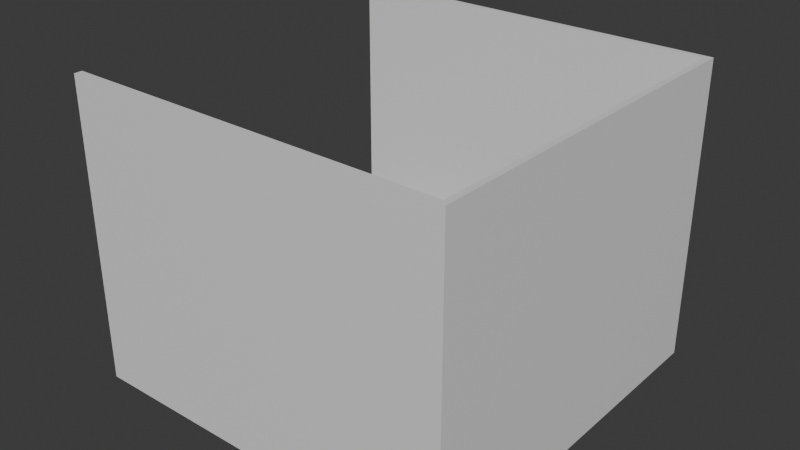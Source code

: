 # Source: clock_face.blend  (saved by Blender 4.4.32; exported with 4.5.12 LTS)
import bpy
from mathutils import Matrix  # noqa: F401  (used for matrix-valued properties, if any)

bpy.ops.wm.read_factory_settings(use_empty=True)
scene = bpy.context.scene
scene.name = 'Scene'

# ---- collections
col_collection = bpy.data.collections.new('Collection'); scene.collection.children.link(col_collection)

# ---- materials (node trees are filled in below, after node groups)
mat_material_002 = bpy.data.materials.new('Material.002')

# ---- material node trees
mat_material_002.use_nodes = True; mat_material_002.node_tree.nodes.clear()
_N = mat_material_002.node_tree.nodes; _L = mat_material_002.node_tree.links
n0 = _N.new('ShaderNodeBsdfPrincipled'); n0.name = 'Principled BSDF'; n0.location = (10, 300)
n1 = _N.new('ShaderNodeOutputMaterial'); n1.name = 'Material Output'; n1.location = (300, 300)
_L.new(n0.outputs[0], n1.inputs[0])
n1.is_active_output = True

# ---- world
world_world = bpy.data.worlds.new('World'); scene.world = world_world
world_world.use_nodes = True; world_world.node_tree.nodes.clear()
_N = world_world.node_tree.nodes; _L = world_world.node_tree.links
n0 = _N.new('ShaderNodeOutputWorld'); n0.name = 'World Output'; n0.location = (300, 300)
n1 = _N.new('ShaderNodeBackground'); n1.name = 'Background'; n1.location = (10, 300)
n1.inputs[0].default_value = (0.05088, 0.05088, 0.05088, 1.0)
_L.new(n1.outputs[0], n0.inputs[0])
n0.is_active_output = True
world_world.color = (0.05088, 0.05088, 0.05088)
world_world.sun_shadow_jitter_overblur = 0.0

# ---- meshes
me_cylinder_008 = bpy.data.meshes.new('Cylinder.008')
me_cylinder_008.from_pydata([(-0.15, 3.367, -4.768e-07), (0.15, 3.328, -4.768e-07), (-0.15, 3.302, -0.6568), (0.15, 3.264, -0.6493), (-0.15, 3.11, -1.288), (0.15, 3.075, -1.274), (-0.15, 2.799, -1.87), (0.15, 2.767, -1.849), (-0.15, 2.381, -2.381), (0.15, 2.353, -2.353), (-0.15, 1.87, -2.799), (0.15, 1.849, -2.767), (-0.15, 1.288, -3.11), (0.15, 1.274, -3.075), (-0.15, 0.6568, -3.302), (0.15, 0.6493, -3.264), (-0.15, -7.451e-09, -3.367), (0.15, -7.451e-09, -3.328), (-0.15, -0.6568, -3.302), (0.15, -0.6493, -3.264), (-0.15, -1.288, -3.11), (0.15, -1.274, -3.075), (-0.15, -1.87, -2.799), (0.15, -1.849, -2.767), (-0.15, -2.381, -2.381), (0.15, -2.353, -2.353), (-0.15, -2.799, -1.87), (0.15, -2.767, -1.849), (-0.15, -3.11, -1.288), (0.15, -3.075, -1.274), (-0.15, -3.302, -0.6568), (0.15, -3.264, -0.6493), (-0.15, -3.367, -4.768e-07), (0.15, -3.328, -4.768e-07), (-0.15, -3.302, 0.6568), (0.15, -3.264, 0.6493), (-0.15, -3.11, 1.288), (0.15, -3.075, 1.274), (-0.15, -2.799, 1.87), (0.15, -2.767, 1.849), (-0.15, -2.381, 2.381), (0.15, -2.353, 2.353), (-0.15, -1.87, 2.799), (0.15, -1.849, 2.767), (-0.15, -1.288, 3.11), (0.15, -1.274, 3.075), (-0.15, -0.6568, 3.302), (0.15, -0.6493, 3.264), (-0.15, -7.451e-09, 3.367), (0.15, -7.451e-09, 3.328), (-0.15, 0.6568, 3.302), (0.15, 0.6493, 3.264), (-0.15, 1.288, 3.11), (0.15, 1.274, 3.075), (-0.15, 1.87, 2.799), (0.15, 1.849, 2.767), (-0.15, 2.381, 2.381), (0.15, 2.353, 2.353), (-0.15, 2.799, 1.87), (0.15, 2.767, 1.849), (-0.15, 3.11, 1.288), (0.15, 3.075, 1.274), (-0.15, 3.302, 0.6568), (0.15, 3.264, 0.6493), (-0.15, 3.5, -4.768e-07), (-0.15, 3.433, -0.6828), (-0.15, 3.234, -1.339), (-0.15, 2.91, -1.944), (-0.15, 2.475, -2.475), (-0.15, 1.944, -2.91), (-0.15, 1.339, -3.234), (-0.15, 0.6828, -3.433), (-0.15, -7.451e-09, -3.5), (-0.15, -0.6828, -3.433), (-0.15, -1.339, -3.234), (-0.15, -1.944, -2.91), (-0.15, -2.475, -2.475), (-0.15, -2.91, -1.944), (-0.15, -3.234, -1.339), (-0.15, -3.433, -0.6828), (-0.15, -3.5, -4.768e-07), (-0.15, -3.433, 0.6828), (-0.15, -3.234, 1.339), (-0.15, -2.91, 1.944), (-0.15, -2.475, 2.475), (-0.15, -1.944, 2.91), (-0.15, -1.339, 3.234), (-0.15, -0.6828, 3.433), (-0.15, -7.451e-09, 3.5), (-0.15, 0.6828, 3.433), (-0.15, 1.339, 3.234), (-0.15, 1.944, 2.91), (-0.15, 2.475, 2.475), (-0.15, 2.91, 1.944), (-0.15, 3.234, 1.339), (-0.15, 3.433, 0.6828), (0.15, 3.433, -0.6828), (0.15, 3.5, -4.768e-07), (0.15, 3.234, -1.339), (0.15, 2.91, -1.944), (0.15, 2.475, -2.475), (0.15, 1.944, -2.91), (0.15, 1.339, -3.234), (0.15, 0.6828, -3.433), (0.15, -7.451e-09, -3.5), (0.15, -0.6828, -3.433), (0.15, -1.339, -3.234), (0.15, -1.944, -2.91), (0.15, -2.475, -2.475), (0.15, -2.91, -1.944), (0.15, -3.234, -1.339), (0.15, -3.433, -0.6828), (0.15, -3.5, -4.768e-07), (0.15, -3.433, 0.6828), (0.15, -3.234, 1.339), (0.15, -2.91, 1.944), (0.15, -2.475, 2.475), (0.15, -1.944, 2.91), (0.15, -1.339, 3.234), (0.15, -0.6828, 3.433), (0.15, -7.451e-09, 3.5), (0.15, 0.6828, 3.433), (0.15, 1.339, 3.234), (0.15, 1.944, 2.91), (0.15, 2.475, 2.475), (0.15, 2.91, 1.944), (0.15, 3.234, 1.339), (0.15, 3.433, 0.6828)], [], [(64, 97, 96, 65), (65, 96, 98, 66), (66, 98, 99, 67), (67, 99, 100, 68), (68, 100, 101, 69), (69, 101, 102, 70), (70, 102, 103, 71), (71, 103, 104, 72), (72, 104, 105, 73), (73, 105, 106, 74), (74, 106, 107, 75), (75, 107, 108, 76), (76, 108, 109, 77), (77, 109, 110, 78), (78, 110, 111, 79), (79, 111, 112, 80), (80, 112, 113, 81), (81, 113, 114, 82), (82, 114, 115, 83), (83, 115, 116, 84), (84, 116, 117, 85), (85, 117, 118, 86), (86, 118, 119, 87), (87, 119, 120, 88), (88, 120, 121, 89), (89, 121, 122, 90), (90, 122, 123, 91), (91, 123, 124, 92), (92, 124, 125, 93), (93, 125, 126, 94), (1, 63, 62, 0), (94, 126, 127, 95), (95, 127, 97, 64), (2, 0, 64, 65), (4, 2, 65, 66), (6, 4, 66, 67), (8, 6, 67, 68), (10, 8, 68, 69), (12, 10, 69, 70), (14, 12, 70, 71), (16, 14, 71, 72), (18, 16, 72, 73), (20, 18, 73, 74), (22, 20, 74, 75), (24, 22, 75, 76), (26, 24, 76, 77), (28, 26, 77, 78), (30, 28, 78, 79), (32, 30, 79, 80), (34, 32, 80, 81), (36, 34, 81, 82), (38, 36, 82, 83), (40, 38, 83, 84), (42, 40, 84, 85), (44, 42, 85, 86), (46, 44, 86, 87), (48, 46, 87, 88), (50, 48, 88, 89), (52, 50, 89, 90), (54, 52, 90, 91), (56, 54, 91, 92), (58, 56, 92, 93), (60, 58, 93, 94), (62, 60, 94, 95), (0, 62, 95, 64), (1, 3, 96, 97), (3, 5, 98, 96), (5, 7, 99, 98), (7, 9, 100, 99), (9, 11, 101, 100), (11, 13, 102, 101), (13, 15, 103, 102), (15, 17, 104, 103), (17, 19, 105, 104), (19, 21, 106, 105), (21, 23, 107, 106), (23, 25, 108, 107), (25, 27, 109, 108), (27, 29, 110, 109), (29, 31, 111, 110), (31, 33, 112, 111), (33, 35, 113, 112), (35, 37, 114, 113), (37, 39, 115, 114), (39, 41, 116, 115), (41, 43, 117, 116), (43, 45, 118, 117), (45, 47, 119, 118), (47, 49, 120, 119), (49, 51, 121, 120), (51, 53, 122, 121), (53, 55, 123, 122), (55, 57, 124, 123), (57, 59, 125, 124), (59, 61, 126, 125), (61, 63, 127, 126), (63, 1, 97, 127), (63, 61, 60, 62), (61, 59, 58, 60), (59, 57, 56, 58), (57, 55, 54, 56), (55, 53, 52, 54), (53, 51, 50, 52), (51, 49, 48, 50), (49, 47, 46, 48), (47, 45, 44, 46), (45, 43, 42, 44), (43, 41, 40, 42), (41, 39, 38, 40), (39, 37, 36, 38), (37, 35, 34, 36), (35, 33, 32, 34), (33, 31, 30, 32), (31, 29, 28, 30), (29, 27, 26, 28), (27, 25, 24, 26), (25, 23, 22, 24), (23, 21, 20, 22), (21, 19, 18, 20), (19, 17, 16, 18), (17, 15, 14, 16), (15, 13, 12, 14), (13, 11, 10, 12), (11, 9, 8, 10), (9, 7, 6, 8), (7, 5, 4, 6), (5, 3, 2, 4), (3, 1, 0, 2)])
_uv = me_cylinder_008.uv_layers.new(name='UVMap')
_uv.uv.foreach_set('vector', [1.0, 0.5, 1.0, 1.0, 0.9688, 1.0, 0.9688, 0.5, 0.9688, 0.5, 0.9688, 1.0, 0.9375, 1.0, 0.9375, 0.5, 0.9375, 0.5, 0.9375, 1.0, 0.9062, 1.0, 0.9062, 0.5, 0.9062, 0.5, 0.9062, 1.0, 0.875, 1.0, 0.875, 0.5, 0.875, 0.5, 0.875, 1.0, 0.8438, 1.0, 0.8438, 0.5, 0.8438, 0.5, 0.8438, 1.0, 0.8125, 1.0, 0.8125, 0.5, 0.8125, 0.5, 0.8125, 1.0, 0.7812, 1.0, 0.7812, 0.5, 0.7812, 0.5, 0.7812, 1.0, 0.75, 1.0, 0.75, 0.5, 0.75, 0.5, 0.75, 1.0, 0.7188, 1.0, 0.7188, 0.5, 0.7188, 0.5, 0.7188, 1.0, 0.6875, 1.0, 0.6875, 0.5, 0.6875, 0.5, 0.6875, 1.0, 0.6562, 1.0, 0.6562, 0.5, 0.6562, 0.5, 0.6562, 1.0, 0.625, 1.0, 0.625, 0.5, 0.625, 0.5, 0.625, 1.0, 0.5938, 1.0, 0.5938, 0.5, 0.5938, 0.5, 0.5938, 1.0, 0.5625, 1.0, 0.5625, 0.5, 0.5625, 0.5, 0.5625, 1.0, 0.5312, 1.0, 0.5312, 0.5, 0.5312, 0.5, 0.5312, 1.0, 0.5, 1.0, 0.5, 0.5, 0.5, 0.5, 0.5, 1.0, 0.4688, 1.0, 0.4688, 0.5, 0.4688, 0.5, 0.4688, 1.0, 0.4375, 1.0, 0.4375, 0.5, 0.4375, 0.5, 0.4375, 1.0, 0.4062, 1.0, 0.4062, 0.5, 0.4062, 0.5, 0.4062, 1.0, 0.375, 1.0, 0.375, 0.5, 0.375, 0.5, 0.375, 1.0, 0.3438, 1.0, 0.3438, 0.5, 0.3438, 0.5, 0.3438, 1.0, 0.3125, 1.0, 0.3125, 0.5, 0.3125, 0.5, 0.3125, 1.0, 0.2812, 1.0, 0.2812, 0.5, 0.2812, 0.5, 0.2812, 1.0, 0.25, 1.0, 0.25, 0.5, 0.25, 0.5, 0.25, 1.0, 0.2188, 1.0, 0.2188, 0.5, 0.2188, 0.5, 0.2188, 1.0, 0.1875, 1.0, 0.1875, 0.5, 0.1875, 0.5, 0.1875, 1.0, 0.1562, 1.0, 0.1562, 0.5, 0.1562, 0.5, 0.1562, 1.0, 0.125, 1.0, 0.125, 0.5, 0.125, 0.5, 0.125, 1.0, 0.09375, 1.0, 0.09375, 0.5, 0.09375, 0.5, 0.09375, 1.0, 0.0625, 1.0, 0.0625, 0.5, 0.25, 0.4782, 0.2055, 0.4738, 0.1386, 0.5, 0.8926, 0.5, 0.0625, 0.5, 0.0625, 1.0, 0.03125, 1.0, 0.03125, 0.5, 0.03125, 0.5, 0.03125, 1.0, 0.0, 1.0, 0.0, 0.5, 0.9436, 0.5, 0.8926, 0.5, 1.0, 0.5, 0.9688, 0.5, 0.9191, 0.5, 0.9436, 0.5, 0.9688, 0.5, 0.9375, 0.5, 0.8912, 0.5, 0.9191, 0.5, 0.9375, 0.5, 0.9062, 0.5, 0.8624, 0.5, 0.8912, 0.5, 0.9062, 0.5, 0.875, 0.5, 0.833, 0.5, 0.8624, 0.5, 0.875, 0.5, 0.8438, 0.5, 0.8032, 0.5, 0.833, 0.5, 0.8438, 0.5, 0.8125, 0.5, 0.7733, 0.5, 0.8032, 0.5, 0.8125, 0.5, 0.7812, 0.5, 0.7432, 0.5, 0.7733, 0.5, 0.7812, 0.5, 0.75, 0.5, 0.713, 0.5, 0.7432, 0.5, 0.75, 0.5, 0.7188, 0.5, 0.6828, 0.5, 0.713, 0.5, 0.7188, 0.5, 0.6875, 0.5, 0.6525, 0.5, 0.6828, 0.5, 0.6875, 0.5, 0.6562, 0.5, 0.6221, 0.5, 0.6525, 0.5, 0.6562, 0.5, 0.625, 0.5, 0.5917, 0.5, 0.6221, 0.5, 0.625, 0.5, 0.5938, 0.5, 0.5613, 0.5, 0.5917, 0.5, 0.5938, 0.5, 0.5625, 0.5, 0.5308, 0.5, 0.5613, 0.5, 0.5625, 0.5, 0.5312, 0.5, 0.5004, 0.5, 0.5308, 0.5, 0.5312, 0.5, 0.5, 0.5, 0.47, 0.5, 0.5004, 0.5, 0.5, 0.5, 0.4688, 0.5, 0.4396, 0.5, 0.47, 0.5, 0.4688, 0.5, 0.4375, 0.5, 0.4092, 0.5, 0.4396, 0.5, 0.4375, 0.5, 0.4062, 0.5, 0.3788, 0.5, 0.4092, 0.5, 0.4062, 0.5, 0.375, 0.5, 0.3485, 0.5, 0.3788, 0.5, 0.375, 0.5, 0.3438, 0.5, 0.3182, 0.5, 0.3485, 0.5, 0.3438, 0.5, 0.3125, 0.5, 0.288, 0.5, 0.3182, 0.5, 0.3125, 0.5, 0.2812, 0.5, 0.2579, 0.5, 0.288, 0.5, 0.2812, 0.5, 0.25, 0.5, 0.228, 0.5, 0.2579, 0.5, 0.25, 0.5, 0.2188, 0.5, 0.1983, 0.5, 0.228, 0.5, 0.2188, 0.5, 0.1875, 0.5, 0.1689, 0.5, 0.1983, 0.5, 0.1875, 0.5, 0.1562, 0.5, 0.14, 0.5, 0.1689, 0.5, 0.1562, 0.5, 0.125, 0.5, 0.1122, 0.5, 0.14, 0.5, 0.125, 0.5, 0.09375, 0.5, 0.08767, 0.5, 0.1122, 0.5, 0.09375, 0.5, 0.0625, 0.5, 0.1386, 0.5, 0.08767, 0.5, 0.0625, 0.5, 0.03125, 0.5, 0.8926, 0.5, 0.1386, 0.5, 0.03125, 0.5, 1.0, 0.5, 0.25, 0.4782, 0.2945, 0.4738, 0.2968, 0.4854, 0.25, 0.49, 0.2945, 0.4738, 0.3373, 0.4608, 0.3418, 0.4717, 0.2968, 0.4854, 0.3373, 0.4608, 0.3768, 0.4397, 0.3833, 0.4496, 0.3418, 0.4717, 0.3768, 0.4397, 0.4114, 0.4114, 0.4197, 0.4197, 0.3833, 0.4496, 0.4114, 0.4114, 0.4397, 0.3768, 0.4496, 0.3833, 0.4197, 0.4197, 0.4397, 0.3768, 0.4608, 0.3373, 0.4717, 0.3418, 0.4496, 0.3833, 0.4608, 0.3373, 0.4738, 0.2945, 0.4854, 0.2968, 0.4717, 0.3418, 0.4738, 0.2945, 0.4782, 0.25, 0.49, 0.25, 0.4854, 0.2968, 0.4782, 0.25, 0.4738, 0.2055, 0.4854, 0.2032, 0.49, 0.25, 0.4738, 0.2055, 0.4608, 0.1627, 0.4717, 0.1582, 0.4854, 0.2032, 0.4608, 0.1627, 0.4397, 0.1232, 0.4496, 0.1167, 0.4717, 0.1582, 0.4397, 0.1232, 0.4114, 0.08863, 0.4197, 0.08029, 0.4496, 0.1167, 0.4114, 0.08863, 0.3768, 0.06025, 0.3833, 0.05045, 0.4197, 0.08029, 0.3768, 0.06025, 0.3373, 0.03916, 0.3418, 0.02827, 0.3833, 0.05045, 0.3373, 0.03916, 0.2945, 0.02618, 0.2968, 0.01461, 0.3418, 0.02827, 0.2945, 0.02618, 0.25, 0.02179, 0.25, 0.01, 0.2968, 0.01461, 0.25, 0.02179, 0.2055, 0.02618, 0.2032, 0.01461, 0.25, 0.01, 0.2055, 0.02618, 0.1627, 0.03916, 0.1582, 0.02827, 0.2032, 0.01461, 0.1627, 0.03916, 0.1232, 0.06025, 0.1167, 0.05045, 0.1582, 0.02827, 0.1232, 0.06025, 0.08863, 0.08863, 0.08029, 0.08029, 0.1167, 0.05045, 0.08863, 0.08863, 0.06025, 0.1232, 0.05045, 0.1167, 0.08029, 0.08029, 0.06025, 0.1232, 0.03916, 0.1627, 0.02827, 0.1582, 0.05045, 0.1167, 0.03916, 0.1627, 0.02618, 0.2055, 0.01461, 0.2032, 0.02827, 0.1582, 0.02618, 0.2055, 0.02179, 0.25, 0.01, 0.25, 0.01461, 0.2032, 0.02179, 0.25, 0.02618, 0.2945, 0.01461, 0.2968, 0.01, 0.25, 0.02618, 0.2945, 0.03916, 0.3373, 0.02827, 0.3418, 0.01461, 0.2968, 0.03916, 0.3373, 0.06025, 0.3768, 0.05045, 0.3833, 0.02827, 0.3418, 0.06025, 0.3768, 0.08863, 0.4114, 0.08029, 0.4197, 0.05045, 0.3833, 0.08863, 0.4114, 0.1232, 0.4397, 0.1167, 0.4496, 0.08029, 0.4197, 0.1232, 0.4397, 0.1627, 0.4608, 0.1582, 0.4717, 0.1167, 0.4496, 0.1627, 0.4608, 0.2055, 0.4738, 0.2032, 0.4854, 0.1582, 0.4717, 0.2055, 0.4738, 0.25, 0.4782, 0.25, 0.49, 0.2032, 0.4854, 0.2055, 0.4738, 0.1627, 0.4608, 0.08767, 0.5, 0.1386, 0.5, 0.1627, 0.4608, 0.1232, 0.4397, 0.1122, 0.5, 0.08767, 0.5, 0.1232, 0.4397, 0.08863, 0.4114, 0.14, 0.5, 0.1122, 0.5, 0.08863, 0.4114, 0.06025, 0.3768, 0.1689, 0.5, 0.14, 0.5, 0.06025, 0.3768, 0.03916, 0.3373, 0.1983, 0.5, 0.1689, 0.5, 0.03916, 0.3373, 0.02618, 0.2945, 0.228, 0.5, 0.1983, 0.5, 0.02618, 0.2945, 0.02179, 0.25, 0.2579, 0.5, 0.228, 0.5, 0.02179, 0.25, 0.02618, 0.2055, 0.288, 0.5, 0.2579, 0.5, 0.02618, 0.2055, 0.03916, 0.1627, 0.3182, 0.5, 0.288, 0.5, 0.03916, 0.1627, 0.06025, 0.1232, 0.3485, 0.5, 0.3182, 0.5, 0.06025, 0.1232, 0.08863, 0.08863, 0.3788, 0.5, 0.3485, 0.5, 0.08863, 0.08863, 0.1232, 0.06025, 0.4092, 0.5, 0.3788, 0.5, 0.1232, 0.06025, 0.1627, 0.03916, 0.4396, 0.5, 0.4092, 0.5, 0.1627, 0.03916, 0.2055, 0.02618, 0.47, 0.5, 0.4396, 0.5, 0.2055, 0.02618, 0.25, 0.02179, 0.5004, 0.5, 0.47, 0.5, 0.25, 0.02179, 0.2945, 0.02618, 0.5308, 0.5, 0.5004, 0.5, 0.2945, 0.02618, 0.3373, 0.03916, 0.5613, 0.5, 0.5308, 0.5, 0.3373, 0.03916, 0.3768, 0.06025, 0.5917, 0.5, 0.5613, 0.5, 0.3768, 0.06025, 0.4114, 0.08863, 0.6221, 0.5, 0.5917, 0.5, 0.4114, 0.08863, 0.4397, 0.1232, 0.6525, 0.5, 0.6221, 0.5, 0.4397, 0.1232, 0.4608, 0.1627, 0.6828, 0.5, 0.6525, 0.5, 0.4608, 0.1627, 0.4738, 0.2055, 0.713, 0.5, 0.6828, 0.5, 0.4738, 0.2055, 0.4782, 0.25, 0.7432, 0.5, 0.713, 0.5, 0.4782, 0.25, 0.4738, 0.2945, 0.7733, 0.5, 0.7432, 0.5, 0.4738, 0.2945, 0.4608, 0.3373, 0.8032, 0.5, 0.7733, 0.5, 0.4608, 0.3373, 0.4397, 0.3768, 0.833, 0.5, 0.8032, 0.5, 0.4397, 0.3768, 0.4114, 0.4114, 0.8624, 0.5, 0.833, 0.5, 0.4114, 0.4114, 0.3768, 0.4397, 0.8912, 0.5, 0.8624, 0.5, 0.3768, 0.4397, 0.3373, 0.4608, 0.9191, 0.5, 0.8912, 0.5, 0.3373, 0.4608, 0.2945, 0.4738, 0.9436, 0.5, 0.9191, 0.5, 0.2945, 0.4738, 0.25, 0.4782, 0.8926, 0.5, 0.9436, 0.5])
me_cylinder_008.update()
me_cube_006 = bpy.data.meshes.new('Cube.006')
me_cube_006.from_pydata([(-7.886, -7.693, -0.01129), (-7.886, -7.693, 12.39), (-7.886, 7.725, -0.01129), (-7.886, 7.725, 12.39), (8.023, -7.693, -0.01129), (8.023, -7.693, 12.39), (8.023, 7.725, -0.01129), (8.023, 7.725, 12.39), (-7.886, -7.459, 0.2068), (-7.886, -7.362, 12.39), (-7.886, 7.491, 0.2068), (-7.886, 7.491, 12.39), (7.827, -7.502, 0.1668), (7.782, -7.459, 12.39), (7.827, 7.534, 0.1668), (7.782, 7.491, 12.39)], [], [(2, 3, 7, 6), (4, 5, 1, 0), (2, 6, 4, 0), (10, 14, 15, 11), (7, 5, 4, 6), (15, 14, 12, 13), (12, 8, 9, 13), (10, 8, 12, 14), (2, 0, 8, 10), (0, 1, 9, 8), (3, 2, 10, 11), (7, 3, 11, 15), (5, 7, 15, 13), (1, 5, 13, 9)])
_uv = me_cube_006.uv_layers.new(name='UVMap')
_uv.uv.foreach_set('vector', [0.375, 0.25, 0.625, 0.25, 0.625, 0.5, 0.375, 0.5, 0.375, 0.75, 0.625, 0.75, 0.625, 1.0, 0.375, 1.0, 0.125, 0.5, 0.375, 0.5, 0.375, 0.75, 0.125, 0.75, 0.375, 0.25, 0.375, 0.5, 0.625, 0.5, 0.625, 0.25, 0.625, 0.5, 0.625, 0.75, 0.375, 0.75, 0.375, 0.5, 0.625, 0.5, 0.375, 0.5, 0.375, 0.75, 0.625, 0.75, 0.375, 0.75, 0.375, 1.0, 0.625, 1.0, 0.625, 0.75, 0.125, 0.5, 0.125, 0.75, 0.375, 0.75, 0.375, 0.5, 0.125, 0.5, 0.125, 0.75, 0.125, 0.75, 0.125, 0.5, 0.375, 1.0, 0.625, 1.0, 0.625, 1.0, 0.375, 1.0, 0.625, 0.25, 0.375, 0.25, 0.375, 0.25, 0.625, 0.25, 0.625, 0.5, 0.625, 0.25, 0.625, 0.25, 0.625, 0.5, 0.625, 0.75, 0.625, 0.5, 0.625, 0.5, 0.625, 0.75, 0.625, 1.0, 0.625, 0.75, 0.625, 0.75, 0.625, 1.0])
me_cube_006.materials.append(mat_material_002)
me_cube_006.update()
me_cube_007 = bpy.data.meshes.new('Cube.007')
me_cube_007.from_pydata([(4.868, -0.1, 0.1581), (4.868, -0.1, 1.958), (4.868, 0.1, 0.1581), (4.868, 0.1, 1.958), (5.368, -0.1, 0.1581), (5.368, -0.1, 1.958), (5.368, 0.1, 0.1581), (5.368, 0.1, 1.958)], [], [(0, 1, 3, 2), (2, 3, 7, 6), (6, 7, 5, 4), (4, 5, 1, 0), (2, 6, 4, 0), (7, 3, 1, 5)])
_uv = me_cube_007.uv_layers.new(name='UVMap')
_uv.uv.foreach_set('vector', [0.375, 0.0, 0.625, 0.0, 0.625, 0.25, 0.375, 0.25, 0.375, 0.25, 0.625, 0.25, 0.625, 0.5, 0.375, 0.5, 0.375, 0.5, 0.625, 0.5, 0.625, 0.75, 0.375, 0.75, 0.375, 0.75, 0.625, 0.75, 0.625, 1.0, 0.375, 1.0, 0.125, 0.5, 0.375, 0.5, 0.375, 0.75, 0.125, 0.75, 0.625, 0.5, 0.875, 0.5, 0.875, 0.75, 0.625, 0.75])
me_cube_007.update()
me_cube_005 = bpy.data.meshes.new('Cube.005')
me_cube_005.from_pydata([(-1.0, -1.0, -1.0), (-1.0, -1.0, 1.0), (-1.0, 1.0, -1.0), (-1.0, 1.0, 1.0), (1.0, -1.0, -1.0), (1.0, -1.0, 1.0), (1.0, 1.0, -1.0), (1.0, 1.0, 1.0)], [], [(0, 1, 3, 2), (2, 3, 7, 6), (6, 7, 5, 4), (4, 5, 1, 0), (2, 6, 4, 0), (7, 3, 1, 5)])
_uv = me_cube_005.uv_layers.new(name='UVMap')
_uv.uv.foreach_set('vector', [0.375, 0.0, 0.625, 0.0, 0.625, 0.25, 0.375, 0.25, 0.375, 0.25, 0.625, 0.25, 0.625, 0.5, 0.375, 0.5, 0.375, 0.5, 0.625, 0.5, 0.625, 0.75, 0.375, 0.75, 0.375, 0.75, 0.625, 0.75, 0.625, 1.0, 0.375, 1.0, 0.125, 0.5, 0.375, 0.5, 0.375, 0.75, 0.125, 0.75, 0.625, 0.5, 0.875, 0.5, 0.875, 0.75, 0.625, 0.75])
me_cube_005.update()

# ---- objects
ob_clock_face = bpy.data.objects.new('Clock-face', me_cylinder_008)
ob_walls = bpy.data.objects.new('Walls', me_cube_006)
ob_person = bpy.data.objects.new('Person', me_cube_007)
ob_bookcase = bpy.data.objects.new('Bookcase', me_cube_005)

# ---- transforms, parenting, visibility, modifiers, constraints
ob_clock_face.location = (8.498, 0.0, 5.534)
ob_clock_face.scale = (2.427, 1.473, 1.473)
ob_walls.location = (-0.3224, -0.2373, -0.5594)
ob_walls.scale = (1.172, 1.172, 1.172)
ob_person.location = (1.424, 0.6146, -0.5121)
ob_person.lock_scale = (True, True, True)
ob_bookcase.location = (8.477, 6.855, 2.644)
ob_bookcase.scale = (0.2929, 1.505, 2.929)

# ---- collection membership
col_collection.objects.link(ob_clock_face)
col_collection.objects.link(ob_walls)
col_collection.objects.link(ob_person)
col_collection.objects.link(ob_bookcase)

# ---- scene / render settings (as saved in the file)
scene.frame_start = 1; scene.frame_end = 250; scene.frame_set(1)
scene.render.engine = 'BLENDER_EEVEE_NEXT'
bpy.context.view_layer.update()

# ---- added for rendering (the .blend has no active camera and no usable light): camera, sun
cam_auto = bpy.data.cameras.new('AutoCamera')
cam_auto.lens = 50.0
cam_auto.sensor_width = 36.0
cam_auto.clip_end = 1000.0
ob_auto_camera = bpy.data.objects.new('AutoCamera', cam_auto)
scene.collection.objects.link(ob_auto_camera)
ob_auto_camera.location = (27.2832, -33.2485, 28.7141)
ob_auto_camera.rotation_euler = (1.09748, -7.21219e-08, 0.694738)
scene.camera = ob_auto_camera
light_auto_sun = bpy.data.lights.new('AutoSun', 'SUN')
light_auto_sun.energy = 3.0
light_auto_sun.angle = 0.0523599
ob_auto_sun = bpy.data.objects.new('AutoSun', light_auto_sun)
scene.collection.objects.link(ob_auto_sun)
ob_auto_sun.rotation_euler = (0.872665, 0.174533, 0.523599)
bpy.context.view_layer.update()
